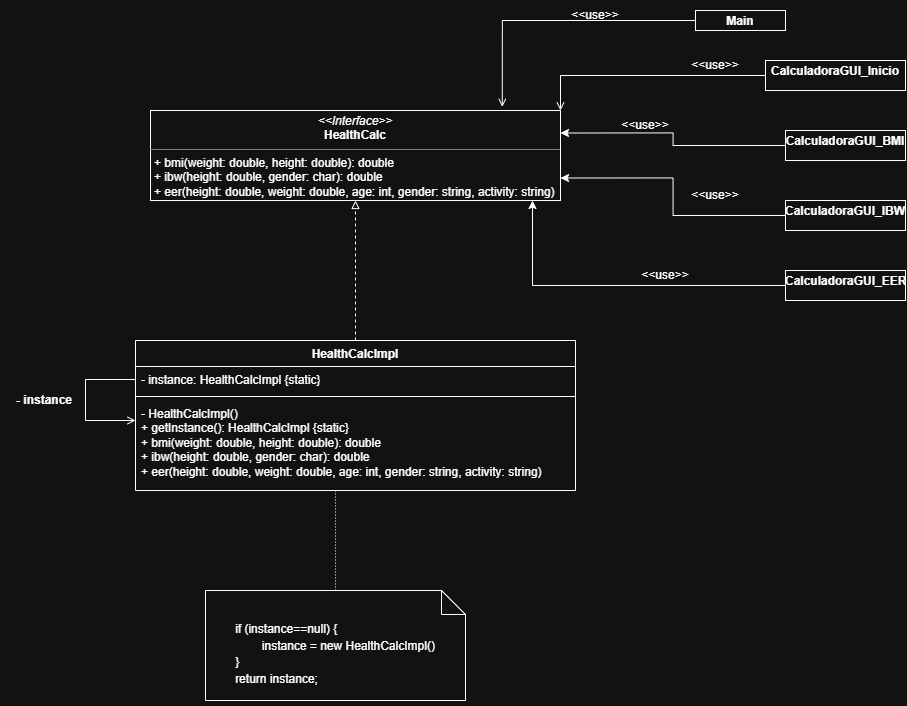

The diagram above was exported from draw.io. Its source (the exported page's mxGraphModel, read from the mxfile embedded in the PNG):
<mxGraphModel dx="1471" dy="753" grid="1" gridSize="10" guides="1" tooltips="1" connect="1" arrows="1" fold="1" page="1" pageScale="1" pageWidth="827" pageHeight="1169" math="0" shadow="0">
  <root>
    <mxCell id="0" />
    <mxCell id="1" parent="0" />
    <mxCell id="mMtXOz7E_klh4UmhtIR0-1" edge="1" parent="1" source="mMtXOz7E_klh4UmhtIR0-2" style="edgeStyle=orthogonalEdgeStyle;rounded=0;orthogonalLoop=1;jettySize=auto;html=1;entryX=0.5;entryY=1;entryDx=0;entryDy=0;dashed=1;endArrow=block;endFill=0;" target="mMtXOz7E_klh4UmhtIR0-7">
      <mxGeometry relative="1" as="geometry" />
    </mxCell>
    <mxCell id="mMtXOz7E_klh4UmhtIR0-2" parent="1" style="swimlane;fontStyle=1;align=center;verticalAlign=top;childLayout=stackLayout;horizontal=1;startSize=26;horizontalStack=0;resizeParent=1;resizeParentMax=0;resizeLast=0;collapsible=1;marginBottom=0;whiteSpace=wrap;html=1;" value="HealthCalcImpl" vertex="1">
      <mxGeometry height="150" width="440" x="550" y="400" as="geometry" />
    </mxCell>
    <mxCell id="mMtXOz7E_klh4UmhtIR0-3" edge="1" parent="mMtXOz7E_klh4UmhtIR0-2" source="mMtXOz7E_klh4UmhtIR0-4" style="edgeStyle=orthogonalEdgeStyle;rounded=0;orthogonalLoop=1;jettySize=auto;html=1;endArrow=open;endFill=0;">
      <mxGeometry relative="1" as="geometry">
        <Array as="points">
          <mxPoint x="-50" y="39" />
          <mxPoint x="-50" y="80" />
        </Array>
        <mxPoint y="80" as="targetPoint" />
      </mxGeometry>
    </mxCell>
    <mxCell id="mMtXOz7E_klh4UmhtIR0-4" parent="mMtXOz7E_klh4UmhtIR0-2" style="text;strokeColor=none;fillColor=none;align=left;verticalAlign=top;spacingLeft=4;spacingRight=4;overflow=hidden;rotatable=0;points=[[0,0.5],[1,0.5]];portConstraint=eastwest;whiteSpace=wrap;html=1;" value="- instance: HealthCalcImpl {static}&lt;div&gt;&lt;br&gt;&lt;/div&gt;" vertex="1">
      <mxGeometry height="26" width="440" y="26" as="geometry" />
    </mxCell>
    <mxCell id="mMtXOz7E_klh4UmhtIR0-5" parent="mMtXOz7E_klh4UmhtIR0-2" style="line;strokeWidth=1;fillColor=none;align=left;verticalAlign=middle;spacingTop=-1;spacingLeft=3;spacingRight=3;rotatable=0;labelPosition=right;points=[];portConstraint=eastwest;strokeColor=inherit;" value="" vertex="1">
      <mxGeometry height="8" width="440" y="52" as="geometry" />
    </mxCell>
    <mxCell id="mMtXOz7E_klh4UmhtIR0-6" parent="mMtXOz7E_klh4UmhtIR0-2" style="text;strokeColor=none;fillColor=none;align=left;verticalAlign=top;spacingLeft=4;spacingRight=4;overflow=hidden;rotatable=0;points=[[0,0.5],[1,0.5]];portConstraint=eastwest;whiteSpace=wrap;html=1;" value="- HealthCalcImpl()&lt;div&gt;+ getInstance(): HealthCalcImpl {static}&lt;/div&gt;&lt;div&gt;&lt;span style=&quot;background-color: transparent; color: light-dark(rgb(0, 0, 0), rgb(255, 255, 255));&quot;&gt;+ bmi(weight: double, height: double): double&lt;/span&gt;&lt;/div&gt;&lt;div&gt;&lt;span style=&quot;background-color: transparent; color: light-dark(rgb(0, 0, 0), rgb(255, 255, 255));&quot;&gt;+ ibw(height: double, gender: char): double&lt;/span&gt;&lt;/div&gt;&lt;div&gt;&lt;span style=&quot;background-color: transparent; color: light-dark(rgb(0, 0, 0), rgb(255, 255, 255));&quot;&gt;+ eer(height: double, weight: double, age: int, gender: string, activity: string)&lt;/span&gt;&lt;/div&gt;" vertex="1">
      <mxGeometry height="90" width="440" y="60" as="geometry" />
    </mxCell>
    <mxCell id="mMtXOz7E_klh4UmhtIR0-7" parent="1" style="verticalAlign=top;align=left;overflow=fill;html=1;whiteSpace=wrap;" value="&lt;p style=&quot;margin:0px;margin-top:4px;text-align:center;&quot;&gt;&lt;i&gt;&amp;lt;&amp;lt;Interface&amp;gt;&amp;gt;&lt;/i&gt;&lt;br&gt;&lt;b&gt;HealthCalc&lt;/b&gt;&lt;/p&gt;&lt;hr size=&quot;1&quot; style=&quot;border-style:solid;&quot;&gt;&lt;p style=&quot;margin:0px;margin-left:4px;&quot;&gt;+&amp;nbsp;bmi(weight: double, height: double): double&lt;br&gt;+ ibw(height: double, gender: char): double&lt;/p&gt;&lt;p style=&quot;margin:0px;margin-left:4px;&quot;&gt;+ eer(height: double, weight: double, age: int, gender: string, activity: string)&lt;/p&gt;&lt;p style=&quot;margin:0px;margin-left:4px;&quot;&gt;&lt;br&gt;&lt;/p&gt;&lt;hr size=&quot;1&quot; style=&quot;border-style:solid;&quot;&gt;&lt;p style=&quot;margin:0px;margin-left:4px;&quot;&gt;&lt;br&gt;&lt;/p&gt;" vertex="1">
      <mxGeometry height="90" width="410" x="565" y="170" as="geometry" />
    </mxCell>
    <mxCell id="mMtXOz7E_klh4UmhtIR0-8" parent="1" style="text;html=1;whiteSpace=wrap;strokeColor=none;fillColor=none;align=center;verticalAlign=middle;rounded=0;" value="&lt;b&gt;- instance&lt;/b&gt;" vertex="1">
      <mxGeometry height="20" width="90" x="414" y="450" as="geometry" />
    </mxCell>
    <mxCell id="mMtXOz7E_klh4UmhtIR0-9" parent="1" style="verticalAlign=top;align=left;overflow=fill;html=1;whiteSpace=wrap;" value="&lt;p style=&quot;margin:0px;margin-top:4px;text-align:center;&quot;&gt;&lt;b&gt;CalculadoraGUI_Inicio&lt;/b&gt;&lt;/p&gt;&lt;p style=&quot;margin:0px;margin-top:4px;text-align:center;&quot;&gt;&lt;br&gt;&lt;/p&gt;" vertex="1">
      <mxGeometry height="30" width="140" x="1180" y="120" as="geometry" />
    </mxCell>
    <mxCell id="mMtXOz7E_klh4UmhtIR0-10" edge="1" parent="1" source="mMtXOz7E_klh4UmhtIR0-9" style="edgeStyle=orthogonalEdgeStyle;rounded=0;orthogonalLoop=1;jettySize=auto;html=1;entryX=1;entryY=0;entryDx=0;entryDy=0;endArrow=open;endFill=0;" target="mMtXOz7E_klh4UmhtIR0-7">
      <mxGeometry relative="1" as="geometry" />
    </mxCell>
    <mxCell id="mMtXOz7E_klh4UmhtIR0-11" parent="1" style="text;html=1;whiteSpace=wrap;strokeColor=none;fillColor=none;align=center;verticalAlign=middle;rounded=0;" value="&amp;lt;&amp;lt;use&amp;gt;&amp;gt;" vertex="1">
      <mxGeometry height="30" width="60" x="1100" y="110" as="geometry" />
    </mxCell>
    <mxCell id="mMtXOz7E_klh4UmhtIR0-12" edge="1" parent="1" source="mMtXOz7E_klh4UmhtIR0-13" style="edgeStyle=orthogonalEdgeStyle;rounded=0;orthogonalLoop=1;jettySize=auto;html=1;entryX=0.858;entryY=-0.04;entryDx=0;entryDy=0;endArrow=open;endFill=0;entryPerimeter=0;" target="mMtXOz7E_klh4UmhtIR0-7">
      <mxGeometry relative="1" as="geometry" />
    </mxCell>
    <mxCell id="mMtXOz7E_klh4UmhtIR0-13" parent="1" style="verticalAlign=top;align=left;overflow=fill;html=1;whiteSpace=wrap;" value="&lt;p style=&quot;margin:0px;margin-top:4px;text-align:center;&quot;&gt;&lt;b&gt;Main&lt;/b&gt;&lt;/p&gt;" vertex="1">
      <mxGeometry height="20" width="90" x="1110" y="70" as="geometry" />
    </mxCell>
    <mxCell id="mMtXOz7E_klh4UmhtIR0-14" parent="1" style="text;html=1;whiteSpace=wrap;strokeColor=none;fillColor=none;align=center;verticalAlign=middle;rounded=0;" value="&amp;lt;&amp;lt;use&amp;gt;&amp;gt;" vertex="1">
      <mxGeometry height="30" width="60" x="980" y="60" as="geometry" />
    </mxCell>
    <mxCell id="mMtXOz7E_klh4UmhtIR0-15" edge="1" parent="1" source="mMtXOz7E_klh4UmhtIR0-16" style="edgeStyle=orthogonalEdgeStyle;rounded=0;orthogonalLoop=1;jettySize=auto;html=1;entryX=1;entryY=0.25;entryDx=0;entryDy=0;" target="mMtXOz7E_klh4UmhtIR0-7">
      <mxGeometry relative="1" as="geometry" />
    </mxCell>
    <mxCell id="mMtXOz7E_klh4UmhtIR0-16" parent="1" style="verticalAlign=top;align=left;overflow=fill;html=1;whiteSpace=wrap;" value="&lt;p style=&quot;margin:0px;margin-top:4px;text-align:center;&quot;&gt;&lt;b&gt;CalculadoraGUI_BMI&lt;/b&gt;&lt;/p&gt;" vertex="1">
      <mxGeometry height="30" width="120" x="1200" y="190" as="geometry" />
    </mxCell>
    <mxCell id="mMtXOz7E_klh4UmhtIR0-17" parent="1" style="text;html=1;whiteSpace=wrap;strokeColor=none;fillColor=none;align=center;verticalAlign=middle;rounded=0;" value="&amp;lt;&amp;lt;use&amp;gt;&amp;gt;" vertex="1">
      <mxGeometry height="30" width="60" x="1030" y="170" as="geometry" />
    </mxCell>
    <mxCell id="XXCGU9idbWm61MPYdHtQ-6" edge="1" parent="1" source="XXCGU9idbWm61MPYdHtQ-3" style="edgeStyle=orthogonalEdgeStyle;rounded=0;orthogonalLoop=1;jettySize=auto;html=1;entryX=1;entryY=0.75;entryDx=0;entryDy=0;" target="mMtXOz7E_klh4UmhtIR0-7">
      <mxGeometry relative="1" as="geometry" />
    </mxCell>
    <mxCell id="XXCGU9idbWm61MPYdHtQ-3" parent="1" style="verticalAlign=top;align=left;overflow=fill;html=1;whiteSpace=wrap;" value="&lt;p style=&quot;margin:0px;margin-top:4px;text-align:center;&quot;&gt;&lt;b&gt;CalculadoraGUI_IBW&lt;/b&gt;&lt;/p&gt;" vertex="1">
      <mxGeometry height="30" width="120" x="1200" y="260" as="geometry" />
    </mxCell>
    <mxCell id="XXCGU9idbWm61MPYdHtQ-4" parent="1" style="verticalAlign=top;align=left;overflow=fill;html=1;whiteSpace=wrap;" value="&lt;p style=&quot;margin:0px;margin-top:4px;text-align:center;&quot;&gt;&lt;b&gt;CalculadoraGUI_EER&lt;/b&gt;&lt;/p&gt;" vertex="1">
      <mxGeometry height="30" width="120" x="1200" y="330" as="geometry" />
    </mxCell>
    <mxCell id="XXCGU9idbWm61MPYdHtQ-7" edge="1" parent="1" source="XXCGU9idbWm61MPYdHtQ-4" style="edgeStyle=orthogonalEdgeStyle;rounded=0;orthogonalLoop=1;jettySize=auto;html=1;">
      <mxGeometry relative="1" as="geometry">
        <mxPoint x="947" y="260" as="targetPoint" />
      </mxGeometry>
    </mxCell>
    <mxCell id="XXCGU9idbWm61MPYdHtQ-8" parent="1" style="text;html=1;whiteSpace=wrap;strokeColor=none;fillColor=none;align=center;verticalAlign=middle;rounded=0;" value="&amp;lt;&amp;lt;use&amp;gt;&amp;gt;" vertex="1">
      <mxGeometry height="30" width="60" x="1100" y="240" as="geometry" />
    </mxCell>
    <mxCell id="XXCGU9idbWm61MPYdHtQ-9" parent="1" style="text;html=1;whiteSpace=wrap;strokeColor=none;fillColor=none;align=center;verticalAlign=middle;rounded=0;" value="&amp;lt;&amp;lt;use&amp;gt;&amp;gt;" vertex="1">
      <mxGeometry height="30" width="60" x="1050" y="320" as="geometry" />
    </mxCell>
    <mxCell id="XXCGU9idbWm61MPYdHtQ-15" edge="1" parent="1" source="XXCGU9idbWm61MPYdHtQ-14" style="edgeStyle=orthogonalEdgeStyle;rounded=0;orthogonalLoop=1;jettySize=auto;html=1;endArrow=none;endFill=0;dashed=1;dashPattern=1 2;">
      <mxGeometry relative="1" as="geometry">
        <mxPoint x="750" y="550" as="targetPoint" />
      </mxGeometry>
    </mxCell>
    <mxCell id="XXCGU9idbWm61MPYdHtQ-14" parent="1" style="shape=note2;boundedLbl=1;whiteSpace=wrap;html=1;size=24;verticalAlign=top;align=center;" value="&lt;span id=&quot;docs-internal-guid-5cedc8ed-7fff-e636-bc3d-5138603a185b&quot;&gt;&lt;p dir=&quot;ltr&quot; style=&quot;line-height:1.38;text-align: justify;margin-top:0pt;margin-bottom:0pt;&quot;&gt;&lt;span style=&quot;font-family: Arial, sans-serif; background-color: transparent; font-variant: normal; vertical-align: baseline; white-space: pre-wrap;&quot;&gt;&lt;font&gt;if (instance==null) {&lt;/font&gt;&lt;/span&gt;&lt;/p&gt;&lt;p dir=&quot;ltr&quot; style=&quot;line-height:1.38;text-align: justify;margin-top:0pt;margin-bottom:0pt;&quot;&gt;&lt;font&gt;&lt;span style=&quot;font-family: Arial, sans-serif; background-color: transparent; font-variant: normal; vertical-align: baseline; white-space: pre-wrap;&quot;&gt;&lt;span class=&quot;Apple-tab-span&quot; style=&quot;white-space:pre;&quot;&gt;&#09;&lt;/span&gt;&lt;/span&gt;&lt;span style=&quot;font-family: Arial, sans-serif; background-color: transparent; font-variant: normal; vertical-align: baseline; white-space: pre-wrap;&quot;&gt;instance = new HealthCalcImpl()&lt;/span&gt;&lt;/font&gt;&lt;/p&gt;&lt;p dir=&quot;ltr&quot; style=&quot;line-height:1.38;text-align: justify;margin-top:0pt;margin-bottom:0pt;&quot;&gt;&lt;span style=&quot;font-family: Arial, sans-serif; background-color: transparent; font-variant: normal; vertical-align: baseline; white-space: pre-wrap;&quot;&gt;&lt;font&gt;}&lt;/font&gt;&lt;/span&gt;&lt;/p&gt;&lt;p dir=&quot;ltr&quot; style=&quot;line-height:1.38;text-align: justify;margin-top:0pt;margin-bottom:0pt;&quot;&gt;&lt;span style=&quot;font-family: Arial, sans-serif; background-color: transparent; font-variant: normal; vertical-align: baseline; white-space: pre-wrap;&quot;&gt;&lt;font&gt;return instance;&lt;/font&gt;&lt;/span&gt;&lt;/p&gt;&lt;div&gt;&lt;span style=&quot;font-size: 11pt; font-family: Arial, sans-serif; background-color: transparent; font-variant: normal; vertical-align: baseline; white-space: pre-wrap;&quot;&gt;&lt;br&gt;&lt;/span&gt;&lt;/div&gt;&lt;/span&gt;" vertex="1">
      <mxGeometry height="110" width="260" x="620" y="650" as="geometry" />
    </mxCell>
  </root>
</mxGraphModel>